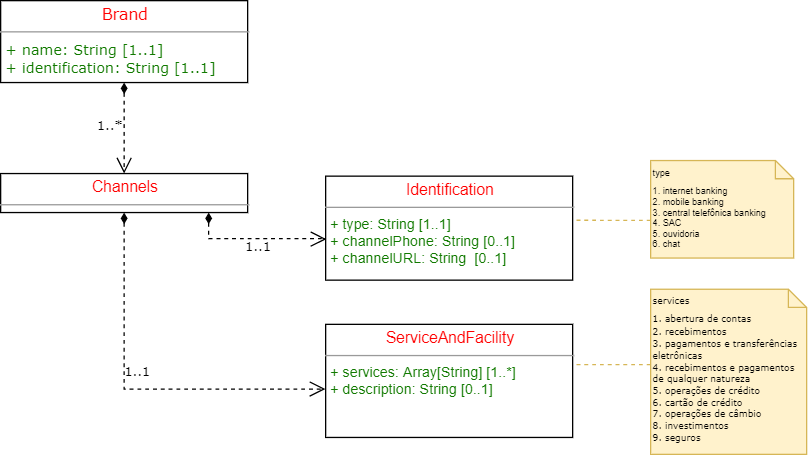

The diagram above was exported from draw.io. Its source (the exported page's mxGraphModel, read from the mxfile embedded in the PNG):
<mxGraphModel dx="981" dy="514" grid="1" gridSize="10" guides="1" tooltips="1" connect="1" arrows="1" fold="1" page="1" pageScale="1" pageWidth="850" pageHeight="1100" background="#ffffff" math="0" shadow="0">
  <root>
    <mxCell id="0" />
    <mxCell id="1" parent="0" />
    <mxCell id="5d2195bd80daf111-21" value="1..*&lt;br&gt;" style="edgeStyle=orthogonalEdgeStyle;rounded=0;html=1;labelBackgroundColor=none;startFill=1;endArrow=open;endFill=0;endSize=10;fontFamily=Verdana;fontSize=10;dashed=1;startArrow=diamondThin;exitX=0.5;exitY=1;exitDx=0;exitDy=0;" parent="1" source="5d2195bd80daf111-18" target="Re6m5MeyoQpdkgXPQbBT-1" edge="1">
      <mxGeometry x="-0.1111" y="-11" relative="1" as="geometry">
        <mxPoint x="320" y="157" as="targetPoint" />
        <mxPoint y="1" as="offset" />
      </mxGeometry>
    </mxCell>
    <mxCell id="5d2195bd80daf111-18" value="&lt;p style=&quot;margin: 0px ; margin-top: 4px ; text-align: center&quot;&gt;&lt;font color=&quot;#ff0000&quot; style=&quot;font-size: 12px&quot; face=&quot;Verdana&quot;&gt;Brand&lt;/font&gt;&lt;/p&gt;&lt;hr size=&quot;1&quot;&gt;&lt;p style=&quot;margin: 0px 0px 0px 4px ; font-size: 11px&quot;&gt;&lt;font color=&quot;#117a00&quot; face=&quot;Verdana&quot; style=&quot;font-size: 11px&quot;&gt;+ name: String [1..1]&lt;br&gt;+ identification: String [1..1]&lt;/font&gt;&lt;/p&gt;" style="verticalAlign=top;align=left;overflow=fill;fontSize=12;fontFamily=Helvetica;html=1;rounded=0;shadow=0;comic=0;labelBackgroundColor=none;strokeWidth=1;strokeColor=#000000;" parent="1" vertex="1">
      <mxGeometry x="60" y="87" width="190" height="63" as="geometry" />
    </mxCell>
    <mxCell id="Re6m5MeyoQpdkgXPQbBT-11" value="1..1" style="edgeStyle=orthogonalEdgeStyle;rounded=0;orthogonalLoop=1;jettySize=auto;html=1;entryX=0.003;entryY=0.606;entryDx=0;entryDy=0;dashed=1;startArrow=diamondThin;startFill=1;endArrow=open;endFill=0;fontFamily=Verdana;fontSize=10;labelBackgroundColor=none;endSize=10;entryPerimeter=0;" edge="1" parent="1" source="Re6m5MeyoQpdkgXPQbBT-1" target="Re6m5MeyoQpdkgXPQbBT-6">
      <mxGeometry x="0.0476" y="-5" relative="1" as="geometry">
        <Array as="points">
          <mxPoint x="220" y="270" />
          <mxPoint x="311" y="270" />
        </Array>
        <mxPoint as="offset" />
      </mxGeometry>
    </mxCell>
    <mxCell id="Re6m5MeyoQpdkgXPQbBT-12" value="1..1" style="edgeStyle=orthogonalEdgeStyle;rounded=0;orthogonalLoop=1;jettySize=auto;html=1;entryX=-0.001;entryY=0.572;entryDx=0;entryDy=0;dashed=1;startArrow=diamondThin;startFill=1;endArrow=open;endFill=0;fontFamily=Verdana;fontSize=10;labelBackgroundColor=none;endSize=10;entryPerimeter=0;" edge="1" parent="1" source="Re6m5MeyoQpdkgXPQbBT-1" target="Re6m5MeyoQpdkgXPQbBT-7">
      <mxGeometry x="0.008" y="15" relative="1" as="geometry">
        <Array as="points">
          <mxPoint x="155" y="386" />
        </Array>
        <mxPoint as="offset" />
      </mxGeometry>
    </mxCell>
    <mxCell id="Re6m5MeyoQpdkgXPQbBT-1" value="&lt;p style=&quot;margin: 0px ; margin-top: 4px ; text-align: center&quot;&gt;&lt;font color=&quot;#ff0000&quot;&gt;Channels&lt;/font&gt;&lt;/p&gt;&lt;hr size=&quot;1&quot;&gt;&lt;p style=&quot;margin: 0px ; margin-left: 4px&quot;&gt;&lt;br&gt;&lt;/p&gt;" style="verticalAlign=top;align=left;overflow=fill;fontSize=12;fontFamily=Helvetica;html=1;rounded=0;shadow=0;comic=0;labelBackgroundColor=none;strokeWidth=1;strokeColor=#000000;" vertex="1" parent="1">
      <mxGeometry x="60" y="220" width="190" height="30" as="geometry" />
    </mxCell>
    <mxCell id="Re6m5MeyoQpdkgXPQbBT-6" value="&lt;p style=&quot;margin: 0px ; margin-top: 4px ; text-align: center&quot;&gt;&lt;font color=&quot;#ff0000&quot;&gt;Identification&lt;/font&gt;&lt;/p&gt;&lt;hr size=&quot;1&quot;&gt;&lt;p style=&quot;margin: 0px 0px 0px 4px ; font-size: 11px&quot;&gt;&lt;font color=&quot;#117a00&quot; style=&quot;font-size: 11px&quot;&gt;+ type: String [1..1]&lt;br&gt;+ channelPhone: String [0..1]&lt;/font&gt;&lt;/p&gt;&lt;p style=&quot;margin: 0px 0px 0px 4px ; font-size: 11px&quot;&gt;&lt;font color=&quot;#117a00&quot; style=&quot;font-size: 11px&quot;&gt;+ channelURL: String&amp;nbsp; [0..1]&lt;/font&gt;&lt;/p&gt;" style="verticalAlign=top;align=left;overflow=fill;fontSize=12;fontFamily=Helvetica;html=1;rounded=0;shadow=0;comic=0;labelBackgroundColor=none;strokeWidth=1;strokeColor=#000000;" vertex="1" parent="1">
      <mxGeometry x="310" y="222" width="190" height="80" as="geometry" />
    </mxCell>
    <mxCell id="Re6m5MeyoQpdkgXPQbBT-7" value="&lt;p style=&quot;margin: 0px ; margin-top: 4px ; text-align: center&quot;&gt;&lt;font color=&quot;#ff0000&quot;&gt;ServiceAndFacility&lt;/font&gt;&lt;/p&gt;&lt;hr size=&quot;1&quot;&gt;&lt;p style=&quot;margin: 0px 0px 0px 4px ; font-size: 11px&quot;&gt;&lt;font color=&quot;#117a00&quot; style=&quot;font-size: 11px&quot;&gt;+ services: Array[String] [1..*]&lt;/font&gt;&lt;/p&gt;&lt;p style=&quot;margin: 0px 0px 0px 4px ; font-size: 11px&quot;&gt;&lt;font color=&quot;#117a00&quot; style=&quot;font-size: 11px&quot;&gt;+ description: String [0..1]&lt;/font&gt;&lt;/p&gt;&lt;p style=&quot;margin: 0px 0px 0px 4px ; font-size: 11px&quot;&gt;&lt;br&gt;&lt;/p&gt;" style="verticalAlign=top;align=left;overflow=fill;fontSize=12;fontFamily=Helvetica;html=1;rounded=0;shadow=0;comic=0;labelBackgroundColor=none;strokeWidth=1;strokeColor=#000000;" vertex="1" parent="1">
      <mxGeometry x="310" y="336" width="190" height="87" as="geometry" />
    </mxCell>
    <mxCell id="Re6m5MeyoQpdkgXPQbBT-10" style="edgeStyle=orthogonalEdgeStyle;rounded=0;orthogonalLoop=1;jettySize=auto;html=1;startArrow=none;startFill=0;dashed=1;endArrow=none;endFill=0;fillColor=#fff2cc;strokeColor=#d6b656;" edge="1" parent="1" source="Re6m5MeyoQpdkgXPQbBT-9">
      <mxGeometry relative="1" as="geometry">
        <mxPoint x="501" y="367" as="targetPoint" />
        <Array as="points">
          <mxPoint x="530" y="367" />
          <mxPoint x="530" y="367" />
        </Array>
      </mxGeometry>
    </mxCell>
    <mxCell id="Re6m5MeyoQpdkgXPQbBT-9" value="&lt;font style=&quot;font-size: 7px&quot; face=&quot;Verdana&quot;&gt;services&lt;br&gt;&lt;/font&gt;&lt;span style=&quot;font-size: 7px ; font-family: &amp;#34;verdana&amp;#34;&quot;&gt;1. abertura de contas&lt;/span&gt;&lt;font style=&quot;font-size: 7px&quot; face=&quot;Verdana&quot;&gt;&lt;br&gt;&lt;/font&gt;&lt;div style=&quot;font-size: 7px&quot;&gt;&lt;font style=&quot;font-size: 7px&quot; face=&quot;Verdana&quot;&gt;2. recebimentos&lt;/font&gt;&lt;/div&gt;&lt;div style=&quot;font-size: 7px&quot;&gt;&lt;font style=&quot;font-size: 7px&quot; face=&quot;Verdana&quot;&gt;3. pagamentos e transferências eletrônicas&lt;/font&gt;&lt;/div&gt;&lt;div style=&quot;font-size: 7px&quot;&gt;&lt;font style=&quot;font-size: 7px&quot; face=&quot;Verdana&quot;&gt;4. recebimentos e pagamentos de qualquer natureza&lt;/font&gt;&lt;/div&gt;&lt;div style=&quot;font-size: 7px&quot;&gt;&lt;font style=&quot;font-size: 7px&quot; face=&quot;Verdana&quot;&gt;5. operações de crédito&lt;/font&gt;&lt;/div&gt;&lt;div style=&quot;font-size: 7px&quot;&gt;&lt;font style=&quot;font-size: 7px&quot; face=&quot;Verdana&quot;&gt;6. cartão de crédito&lt;/font&gt;&lt;/div&gt;&lt;div style=&quot;font-size: 7px&quot;&gt;&lt;font style=&quot;font-size: 7px&quot; face=&quot;Verdana&quot;&gt;7. operações de câmbio&lt;/font&gt;&lt;/div&gt;&lt;div style=&quot;font-size: 7px&quot;&gt;&lt;font style=&quot;font-size: 7px&quot; face=&quot;Verdana&quot;&gt;8. investimentos&lt;/font&gt;&lt;/div&gt;&lt;div style=&quot;font-size: 7px&quot;&gt;&lt;font style=&quot;font-size: 7px&quot; face=&quot;Verdana&quot;&gt;9. seguros&lt;/font&gt;&lt;br&gt;&lt;/div&gt;" style="shape=note;whiteSpace=wrap;html=1;size=14;verticalAlign=top;align=left;spacingTop=-6;fillColor=#fff2cc;strokeColor=#d6b656;" vertex="1" parent="1">
      <mxGeometry x="560" y="309" width="120" height="127" as="geometry" />
    </mxCell>
    <mxCell id="Re6m5MeyoQpdkgXPQbBT-13" value="&lt;font style=&quot;font-size: 7px&quot;&gt;type&lt;br&gt;&lt;span&gt;1. internet banking&lt;/span&gt;&lt;br&gt;&lt;/font&gt;&lt;div style=&quot;font-size: 7px&quot;&gt;&lt;div&gt;&lt;font style=&quot;font-size: 7px&quot;&gt;2. mobile banking&amp;nbsp;&lt;/font&gt;&lt;/div&gt;&lt;div&gt;&lt;font style=&quot;font-size: 7px&quot;&gt;3. central telefônica banking&lt;/font&gt;&lt;/div&gt;&lt;div&gt;&lt;font style=&quot;font-size: 7px&quot;&gt;4. SAC&lt;/font&gt;&lt;/div&gt;&lt;div&gt;&lt;font style=&quot;font-size: 7px&quot;&gt;5. ouvidoria&lt;/font&gt;&lt;/div&gt;&lt;div&gt;&lt;font style=&quot;font-size: 7px&quot;&gt;6. chat&lt;/font&gt;&lt;/div&gt;&lt;/div&gt;" style="shape=note;whiteSpace=wrap;html=1;size=14;verticalAlign=top;align=left;spacingTop=-6;fillColor=#fff2cc;strokeColor=#d6b656;fontColor=#000000;" vertex="1" parent="1">
      <mxGeometry x="560" y="210" width="110" height="75" as="geometry" />
    </mxCell>
    <mxCell id="Re6m5MeyoQpdkgXPQbBT-14" style="edgeStyle=orthogonalEdgeStyle;rounded=0;orthogonalLoop=1;jettySize=auto;html=1;entryX=1.011;entryY=0.424;entryDx=0;entryDy=0;startArrow=none;startFill=0;dashed=1;endArrow=none;endFill=0;fillColor=#fff2cc;strokeColor=#d6b656;entryPerimeter=0;" edge="1" parent="1" target="Re6m5MeyoQpdkgXPQbBT-6">
      <mxGeometry relative="1" as="geometry">
        <mxPoint x="560" y="256" as="sourcePoint" />
        <mxPoint x="450" y="159.99999999999977" as="targetPoint" />
        <Array as="points">
          <mxPoint x="560" y="256" />
        </Array>
      </mxGeometry>
    </mxCell>
  </root>
</mxGraphModel>